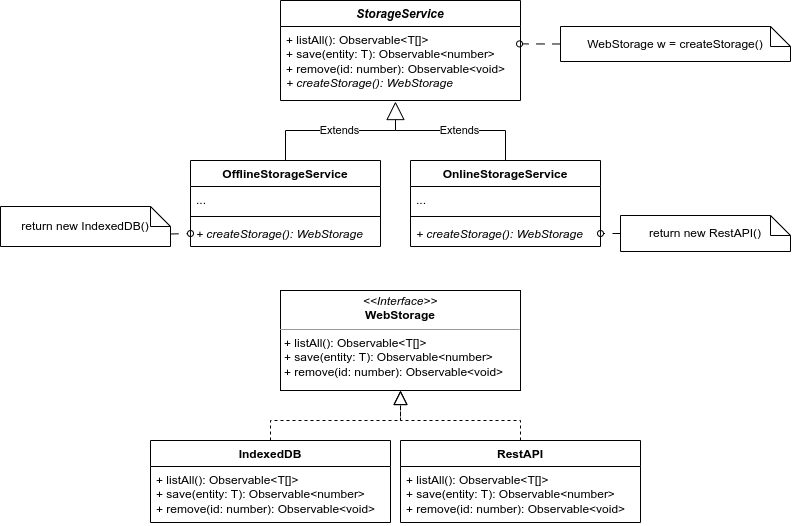

The diagram above was exported from draw.io. Its source (the exported page's mxGraphModel, read from the mxfile embedded in the PNG):
<mxGraphModel dx="1384" dy="786" grid="1" gridSize="10" guides="1" tooltips="1" connect="1" arrows="1" fold="1" page="1" pageScale="1" pageWidth="827" pageHeight="1169" math="0" shadow="0">
  <root>
    <mxCell id="0" />
    <mxCell id="1" parent="0" />
    <mxCell id="WpA0sHgdAvZKFYL0g2hW-1" value="IndexedDB" style="swimlane;fontStyle=1;align=center;verticalAlign=top;childLayout=stackLayout;horizontal=1;startSize=26;horizontalStack=0;resizeParent=1;resizeParentMax=0;resizeLast=0;collapsible=1;marginBottom=0;whiteSpace=wrap;html=1;" vertex="1" parent="1">
      <mxGeometry x="150" y="580" width="240" height="82" as="geometry" />
    </mxCell>
    <mxCell id="WpA0sHgdAvZKFYL0g2hW-4" value="+ listAll(): Observable&amp;lt;T[]&amp;gt;&lt;br&gt;+ save(entity: T): Observable&amp;lt;number&amp;gt;&lt;br&gt;+ remove(id: number): Observable&amp;lt;void&amp;gt;" style="text;strokeColor=none;fillColor=none;align=left;verticalAlign=top;spacingLeft=4;spacingRight=4;overflow=hidden;rotatable=0;points=[[0,0.5],[1,0.5]];portConstraint=eastwest;whiteSpace=wrap;html=1;" vertex="1" parent="WpA0sHgdAvZKFYL0g2hW-1">
      <mxGeometry y="26" width="240" height="56" as="geometry" />
    </mxCell>
    <mxCell id="WpA0sHgdAvZKFYL0g2hW-9" value="RestAPI" style="swimlane;fontStyle=1;align=center;verticalAlign=top;childLayout=stackLayout;horizontal=1;startSize=26;horizontalStack=0;resizeParent=1;resizeParentMax=0;resizeLast=0;collapsible=1;marginBottom=0;whiteSpace=wrap;html=1;" vertex="1" parent="1">
      <mxGeometry x="400" y="580" width="240" height="82" as="geometry" />
    </mxCell>
    <mxCell id="WpA0sHgdAvZKFYL0g2hW-11" value="+ listAll(): Observable&amp;lt;T[]&amp;gt;&lt;br&gt;+ save(entity: T): Observable&amp;lt;number&amp;gt;&lt;br&gt;+ remove(id: number): Observable&amp;lt;void&amp;gt;" style="text;strokeColor=none;fillColor=none;align=left;verticalAlign=top;spacingLeft=4;spacingRight=4;overflow=hidden;rotatable=0;points=[[0,0.5],[1,0.5]];portConstraint=eastwest;whiteSpace=wrap;html=1;" vertex="1" parent="WpA0sHgdAvZKFYL0g2hW-9">
      <mxGeometry y="26" width="240" height="56" as="geometry" />
    </mxCell>
    <mxCell id="WpA0sHgdAvZKFYL0g2hW-12" value="&lt;p style=&quot;margin:0px;margin-top:4px;text-align:center;&quot;&gt;&lt;i&gt;&amp;lt;&amp;lt;Interface&amp;gt;&amp;gt;&lt;/i&gt;&lt;br&gt;&lt;b&gt;WebStorage&lt;/b&gt;&lt;/p&gt;&lt;hr size=&quot;1&quot;&gt;&lt;p style=&quot;margin:0px;margin-left:4px;&quot;&gt;&lt;/p&gt;&lt;p style=&quot;margin:0px;margin-left:4px;&quot;&gt;+ listAll(): Observable&amp;lt;T[]&amp;gt;&lt;br style=&quot;border-color: var(--border-color);&quot;&gt;+ save(entity: T): Observable&amp;lt;number&amp;gt;&lt;br style=&quot;border-color: var(--border-color);&quot;&gt;+ remove(id: number): Observable&amp;lt;void&amp;gt;&lt;br&gt;&lt;/p&gt;" style="verticalAlign=top;align=left;overflow=fill;fontSize=12;fontFamily=Helvetica;html=1;whiteSpace=wrap;" vertex="1" parent="1">
      <mxGeometry x="280" y="430" width="240" height="100" as="geometry" />
    </mxCell>
    <mxCell id="WpA0sHgdAvZKFYL0g2hW-16" value="" style="endArrow=block;dashed=1;endFill=0;endSize=12;html=1;rounded=0;entryX=0.5;entryY=1;entryDx=0;entryDy=0;exitX=0.5;exitY=0;exitDx=0;exitDy=0;movable=1;resizable=1;rotatable=1;deletable=1;editable=1;locked=0;connectable=1;" edge="1" parent="1" source="WpA0sHgdAvZKFYL0g2hW-1" target="WpA0sHgdAvZKFYL0g2hW-12">
      <mxGeometry width="160" relative="1" as="geometry">
        <mxPoint x="400" y="550" as="sourcePoint" />
        <mxPoint x="490" y="560" as="targetPoint" />
        <Array as="points">
          <mxPoint x="270" y="560" />
          <mxPoint x="400" y="560" />
        </Array>
      </mxGeometry>
    </mxCell>
    <mxCell id="WpA0sHgdAvZKFYL0g2hW-21" value="" style="endArrow=block;dashed=1;endFill=0;endSize=12;html=1;rounded=0;exitX=0.5;exitY=0;exitDx=0;exitDy=0;movable=1;resizable=1;rotatable=1;deletable=1;editable=1;locked=0;connectable=1;entryX=0.5;entryY=1;entryDx=0;entryDy=0;" edge="1" parent="1" source="WpA0sHgdAvZKFYL0g2hW-9" target="WpA0sHgdAvZKFYL0g2hW-12">
      <mxGeometry width="160" relative="1" as="geometry">
        <mxPoint x="270" y="596" as="sourcePoint" />
        <mxPoint x="330" y="540" as="targetPoint" />
        <Array as="points">
          <mxPoint x="520" y="560" />
          <mxPoint x="400" y="560" />
        </Array>
      </mxGeometry>
    </mxCell>
    <mxCell id="WpA0sHgdAvZKFYL0g2hW-22" value="&lt;i&gt;StorageService&lt;/i&gt;" style="swimlane;fontStyle=1;align=center;verticalAlign=top;childLayout=stackLayout;horizontal=1;startSize=26;horizontalStack=0;resizeParent=1;resizeParentMax=0;resizeLast=0;collapsible=1;marginBottom=0;whiteSpace=wrap;html=1;" vertex="1" parent="1">
      <mxGeometry x="280" y="140" width="240" height="100" as="geometry" />
    </mxCell>
    <mxCell id="WpA0sHgdAvZKFYL0g2hW-23" value="+ listAll(): Observable&amp;lt;T[]&amp;gt;&lt;br&gt;+ save(entity: T): Observable&amp;lt;number&amp;gt;&lt;br&gt;+ remove(id: number): Observable&amp;lt;void&amp;gt;&lt;br&gt;&lt;i&gt;+ createStorage(): WebStorage&lt;/i&gt;" style="text;strokeColor=none;fillColor=none;align=left;verticalAlign=top;spacingLeft=4;spacingRight=4;overflow=hidden;rotatable=0;points=[[0,0.5],[1,0.5]];portConstraint=eastwest;whiteSpace=wrap;html=1;" vertex="1" parent="WpA0sHgdAvZKFYL0g2hW-22">
      <mxGeometry y="26" width="240" height="74" as="geometry" />
    </mxCell>
    <mxCell id="WpA0sHgdAvZKFYL0g2hW-26" style="edgeStyle=none;rounded=0;orthogonalLoop=1;jettySize=auto;html=1;exitX=0;exitY=0.5;exitDx=0;exitDy=0;exitPerimeter=0;entryX=0.996;entryY=0.235;entryDx=0;entryDy=0;entryPerimeter=0;endArrow=oval;endFill=0;dashed=1;dashPattern=8 8;" edge="1" parent="1" source="WpA0sHgdAvZKFYL0g2hW-25" target="WpA0sHgdAvZKFYL0g2hW-23">
      <mxGeometry relative="1" as="geometry">
        <mxPoint x="540" y="160" as="targetPoint" />
      </mxGeometry>
    </mxCell>
    <mxCell id="WpA0sHgdAvZKFYL0g2hW-25" value="WebStorage w = createStorage()" style="shape=note;size=20;whiteSpace=wrap;html=1;" vertex="1" parent="1">
      <mxGeometry x="560" y="166" width="230" height="35" as="geometry" />
    </mxCell>
    <mxCell id="WpA0sHgdAvZKFYL0g2hW-29" value="OnlineStorageService" style="swimlane;fontStyle=1;align=center;verticalAlign=top;childLayout=stackLayout;horizontal=1;startSize=26;horizontalStack=0;resizeParent=1;resizeParentMax=0;resizeLast=0;collapsible=1;marginBottom=0;whiteSpace=wrap;html=1;" vertex="1" parent="1">
      <mxGeometry x="410" y="300" width="190" height="86" as="geometry" />
    </mxCell>
    <mxCell id="WpA0sHgdAvZKFYL0g2hW-30" value="..." style="text;strokeColor=none;fillColor=none;align=left;verticalAlign=top;spacingLeft=4;spacingRight=4;overflow=hidden;rotatable=0;points=[[0,0.5],[1,0.5]];portConstraint=eastwest;whiteSpace=wrap;html=1;" vertex="1" parent="WpA0sHgdAvZKFYL0g2hW-29">
      <mxGeometry y="26" width="190" height="26" as="geometry" />
    </mxCell>
    <mxCell id="WpA0sHgdAvZKFYL0g2hW-31" value="" style="line;strokeWidth=1;fillColor=none;align=left;verticalAlign=middle;spacingTop=-1;spacingLeft=3;spacingRight=3;rotatable=0;labelPosition=right;points=[];portConstraint=eastwest;strokeColor=inherit;" vertex="1" parent="WpA0sHgdAvZKFYL0g2hW-29">
      <mxGeometry y="52" width="190" height="8" as="geometry" />
    </mxCell>
    <mxCell id="WpA0sHgdAvZKFYL0g2hW-32" value="&lt;i style=&quot;border-color: var(--border-color);&quot;&gt;+ createStorage(): WebStorage&lt;/i&gt;" style="text;strokeColor=none;fillColor=none;align=left;verticalAlign=top;spacingLeft=4;spacingRight=4;overflow=hidden;rotatable=0;points=[[0,0.5],[1,0.5]];portConstraint=eastwest;whiteSpace=wrap;html=1;" vertex="1" parent="WpA0sHgdAvZKFYL0g2hW-29">
      <mxGeometry y="60" width="190" height="26" as="geometry" />
    </mxCell>
    <mxCell id="WpA0sHgdAvZKFYL0g2hW-33" value="OfflineStorageService" style="swimlane;fontStyle=1;align=center;verticalAlign=top;childLayout=stackLayout;horizontal=1;startSize=26;horizontalStack=0;resizeParent=1;resizeParentMax=0;resizeLast=0;collapsible=1;marginBottom=0;whiteSpace=wrap;html=1;" vertex="1" parent="1">
      <mxGeometry x="190" y="300" width="190" height="86" as="geometry" />
    </mxCell>
    <mxCell id="WpA0sHgdAvZKFYL0g2hW-34" value="..." style="text;strokeColor=none;fillColor=none;align=left;verticalAlign=top;spacingLeft=4;spacingRight=4;overflow=hidden;rotatable=0;points=[[0,0.5],[1,0.5]];portConstraint=eastwest;whiteSpace=wrap;html=1;" vertex="1" parent="WpA0sHgdAvZKFYL0g2hW-33">
      <mxGeometry y="26" width="190" height="26" as="geometry" />
    </mxCell>
    <mxCell id="WpA0sHgdAvZKFYL0g2hW-35" value="" style="line;strokeWidth=1;fillColor=none;align=left;verticalAlign=middle;spacingTop=-1;spacingLeft=3;spacingRight=3;rotatable=0;labelPosition=right;points=[];portConstraint=eastwest;strokeColor=inherit;" vertex="1" parent="WpA0sHgdAvZKFYL0g2hW-33">
      <mxGeometry y="52" width="190" height="8" as="geometry" />
    </mxCell>
    <mxCell id="WpA0sHgdAvZKFYL0g2hW-36" value="&lt;i style=&quot;border-color: var(--border-color);&quot;&gt;+ createStorage(): WebStorage&lt;/i&gt;" style="text;strokeColor=none;fillColor=none;align=left;verticalAlign=top;spacingLeft=4;spacingRight=4;overflow=hidden;rotatable=0;points=[[0,0.5],[1,0.5]];portConstraint=eastwest;whiteSpace=wrap;html=1;" vertex="1" parent="WpA0sHgdAvZKFYL0g2hW-33">
      <mxGeometry y="60" width="190" height="26" as="geometry" />
    </mxCell>
    <mxCell id="WpA0sHgdAvZKFYL0g2hW-37" value="Extends" style="endArrow=block;endSize=16;endFill=0;html=1;rounded=0;exitX=0.5;exitY=0;exitDx=0;exitDy=0;entryX=0.479;entryY=1.014;entryDx=0;entryDy=0;entryPerimeter=0;" edge="1" parent="1" source="WpA0sHgdAvZKFYL0g2hW-33" target="WpA0sHgdAvZKFYL0g2hW-23">
      <mxGeometry width="160" relative="1" as="geometry">
        <mxPoint x="550" y="250" as="sourcePoint" />
        <mxPoint x="390" y="280" as="targetPoint" />
        <Array as="points">
          <mxPoint x="285" y="270" />
          <mxPoint x="395" y="270" />
        </Array>
      </mxGeometry>
    </mxCell>
    <mxCell id="WpA0sHgdAvZKFYL0g2hW-38" value="Extends" style="endArrow=none;endSize=16;endFill=0;html=1;rounded=0;exitX=0.5;exitY=0;exitDx=0;exitDy=0;" edge="1" parent="1" source="WpA0sHgdAvZKFYL0g2hW-29">
      <mxGeometry width="160" relative="1" as="geometry">
        <mxPoint x="265" y="310" as="sourcePoint" />
        <mxPoint x="395" y="260" as="targetPoint" />
        <Array as="points">
          <mxPoint x="505" y="270" />
          <mxPoint x="395" y="270" />
        </Array>
      </mxGeometry>
    </mxCell>
    <mxCell id="WpA0sHgdAvZKFYL0g2hW-39" value="return new RestAPI()" style="shape=note;size=20;whiteSpace=wrap;html=1;" vertex="1" parent="1">
      <mxGeometry x="620" y="355" width="170" height="36" as="geometry" />
    </mxCell>
    <mxCell id="WpA0sHgdAvZKFYL0g2hW-40" value="return new IndexedDB()" style="shape=note;size=20;whiteSpace=wrap;html=1;" vertex="1" parent="1">
      <mxGeometry y="346" width="170" height="40" as="geometry" />
    </mxCell>
    <mxCell id="WpA0sHgdAvZKFYL0g2hW-41" style="edgeStyle=none;rounded=0;orthogonalLoop=1;jettySize=auto;html=1;exitX=0;exitY=0.5;exitDx=0;exitDy=0;exitPerimeter=0;entryX=1;entryY=0.5;entryDx=0;entryDy=0;endArrow=oval;endFill=0;dashed=1;dashPattern=8 8;" edge="1" parent="1" source="WpA0sHgdAvZKFYL0g2hW-39" target="WpA0sHgdAvZKFYL0g2hW-32">
      <mxGeometry relative="1" as="geometry">
        <mxPoint x="489" y="193" as="targetPoint" />
        <mxPoint x="530" y="194" as="sourcePoint" />
      </mxGeometry>
    </mxCell>
    <mxCell id="WpA0sHgdAvZKFYL0g2hW-42" style="edgeStyle=none;rounded=0;orthogonalLoop=1;jettySize=auto;html=1;entryX=0;entryY=0.5;entryDx=0;entryDy=0;endArrow=oval;endFill=0;dashed=1;dashPattern=8 8;exitX=0;exitY=0;exitDx=170;exitDy=27.5;exitPerimeter=0;" edge="1" parent="1" source="WpA0sHgdAvZKFYL0g2hW-40" target="WpA0sHgdAvZKFYL0g2hW-36">
      <mxGeometry relative="1" as="geometry">
        <mxPoint x="670" y="383" as="targetPoint" />
        <mxPoint x="190" y="410" as="sourcePoint" />
      </mxGeometry>
    </mxCell>
  </root>
</mxGraphModel>